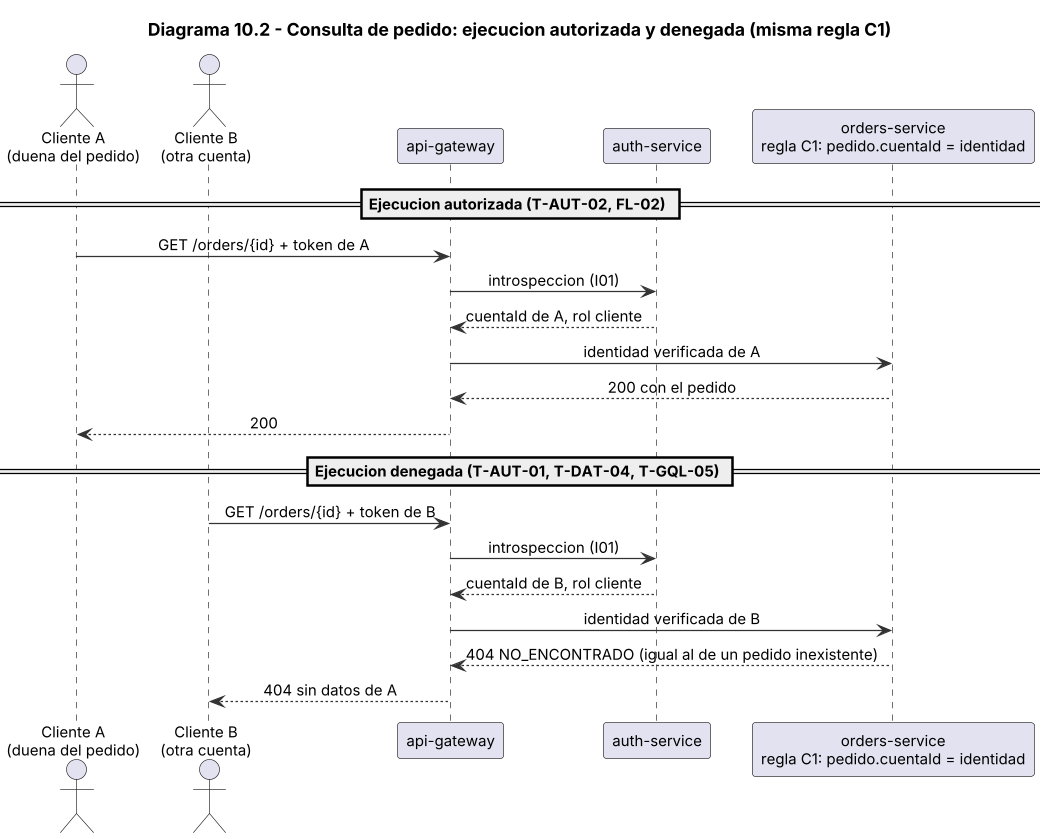

The diagram above was rendered by PlantUML. Its source (embedded in the PNG):
@startuml diagrama-10-2-consulta-pedido
title Diagrama 10.2 - Consulta de pedido: ejecucion autorizada y denegada (misma regla C1)

skinparam shadowing false
skinparam defaultFontName Arial
skinparam defaultFontSize 12
skinparam dpi 120
skinparam sequenceMessageAlign center
skinparam ArrowColor #333333

actor "Cliente A\n(duena del pedido)" as A
actor "Cliente B\n(otra cuenta)" as B
participant "api-gateway" as GW
participant "auth-service" as AU
participant "orders-service\nregla C1: pedido.cuentaId = identidad" as OR

== Ejecucion autorizada (T-AUT-02, FL-02) ==
A -> GW : GET /orders/{id} + token de A
GW -> AU : introspeccion (I01)
AU --> GW : cuentaId de A, rol cliente
GW -> OR : identidad verificada de A
OR --> GW : 200 con el pedido
GW --> A : 200

== Ejecucion denegada (T-AUT-01, T-DAT-04, T-GQL-05) ==
B -> GW : GET /orders/{id} + token de B
GW -> AU : introspeccion (I01)
AU --> GW : cuentaId de B, rol cliente
GW -> OR : identidad verificada de B
OR --> GW : 404 NO_ENCONTRADO (igual al de un pedido inexistente)
GW --> B : 404 sin datos de A
@enduml